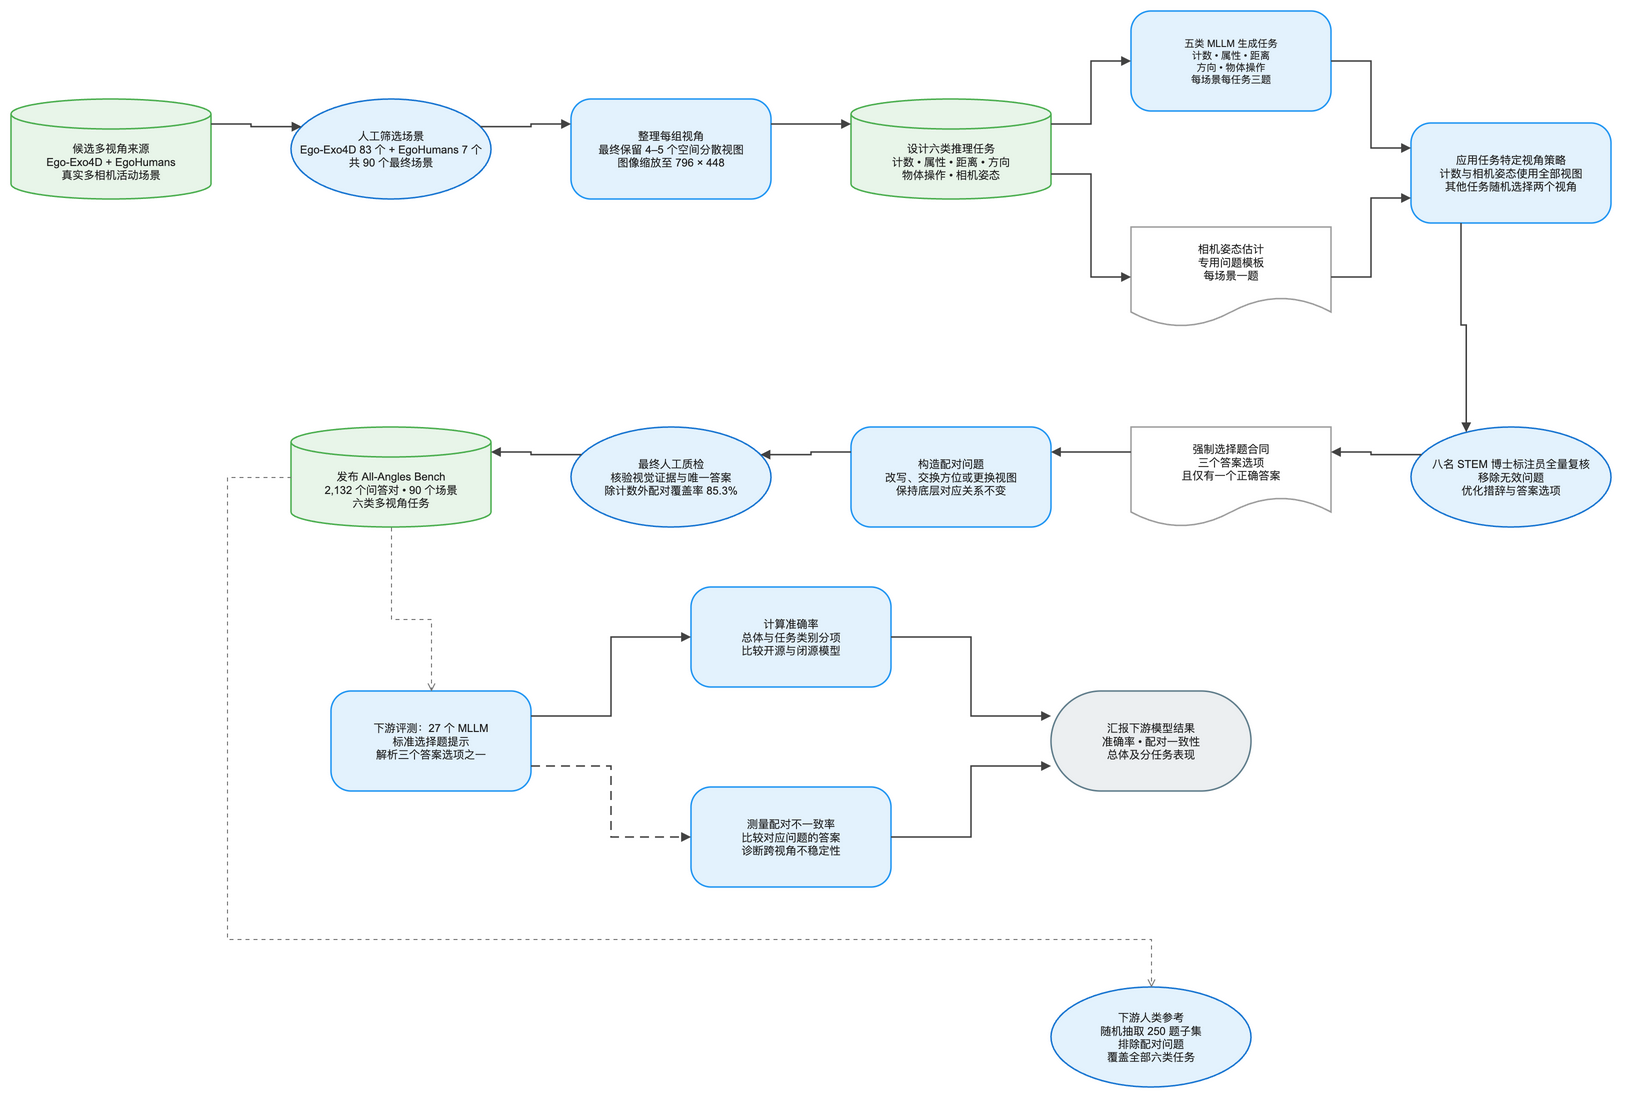

The diagram above was exported from draw.io. Its source (the exported page's mxGraphModel, read from the mxfile embedded in the PNG):
<mxGraphModel dx="1120" dy="720" grid="1" gridSize="8" guides="1" tooltips="1" connect="1" arrows="1" fold="1" page="1" pageScale="1" pageWidth="1624" pageHeight="1192" math="0" background="#FFFFFF">
  <root>
    <mxCell id="0" />
    <mxCell id="1" parent="0" />
    <mxCell id="2" value="候选多视角来源&#10;Ego-Exo4D + EgoHumans&#10;真实多相机活动场景" style="shape=cylinder3;boundedLbl=1;backgroundOutline=1;size=15;html=0;convertToSvg=1;whiteSpace=wrap;fillColor=#E8F5E9;strokeColor=#4CAF50;strokeWidth=1.5;fontColor=#212121;fontSize=11;fontFamily=Arial, Helvetica, sans-serif;verticalAlign=middle;align=center" vertex="1" parent="1">
      <mxGeometry x="-56" y="120" width="200" height="100" as="geometry" />
    </mxCell>
    <mxCell id="3" value="人工筛选场景&#10;Ego-Exo4D 83 个 + EgoHumans 7 个&#10;共 90 个最终场景" style="ellipse;html=0;convertToSvg=1;whiteSpace=wrap;fillColor=#E3F2FD;strokeColor=#1976D2;strokeWidth=1.5;fontColor=#212121;fontSize=11;fontFamily=Arial, Helvetica, sans-serif;verticalAlign=middle;align=center" vertex="1" parent="1">
      <mxGeometry x="224" y="120" width="200" height="100" as="geometry" />
    </mxCell>
    <mxCell id="4" value="整理每组视角&#10;最终保留 4–5 个空间分散视图&#10;图像缩放至 796 × 448" style="rounded=1;arcSize=20;html=0;convertToSvg=1;whiteSpace=wrap;fillColor=#E3F2FD;strokeColor=#2196F3;strokeWidth=1.5;fontColor=#212121;fontSize=11;fontFamily=Arial, Helvetica, sans-serif;verticalAlign=middle;align=center" vertex="1" parent="1">
      <mxGeometry x="504" y="120" width="200" height="100" as="geometry" />
    </mxCell>
    <mxCell id="5" value="设计六类推理任务&#10;计数 • 属性 • 距离 • 方向&#10;物体操作 • 相机姿态" style="shape=cylinder3;boundedLbl=1;backgroundOutline=1;size=15;html=0;convertToSvg=1;whiteSpace=wrap;fillColor=#E8F5E9;strokeColor=#4CAF50;strokeWidth=1.5;fontColor=#212121;fontSize=11;fontFamily=Arial, Helvetica, sans-serif;verticalAlign=middle;align=center" vertex="1" parent="1">
      <mxGeometry x="784" y="120" width="200" height="100" as="geometry" />
    </mxCell>
    <mxCell id="6" value="五类 MLLM 生成任务&#10;计数 • 属性 • 距离&#10;方向 • 物体操作&#10;每场景每任务三题" style="rounded=1;arcSize=20;html=0;convertToSvg=1;whiteSpace=wrap;fillColor=#E3F2FD;strokeColor=#2196F3;strokeWidth=1.5;fontColor=#212121;fontSize=10;fontFamily=Arial, Helvetica, sans-serif;verticalAlign=middle;align=center" vertex="1" parent="1">
      <mxGeometry x="1064" y="32" width="200" height="100" as="geometry" />
    </mxCell>
    <mxCell id="7" value="相机姿态估计&#10;专用问题模板&#10;每场景一题" style="shape=document;boundedLbl=1;html=0;convertToSvg=1;whiteSpace=wrap;fillColor=#FFFFFF;strokeColor=#9E9E9E;strokeWidth=1.5;fontColor=#212121;fontSize=11;fontFamily=Arial, Helvetica, sans-serif;verticalAlign=middle;align=center" vertex="1" parent="1">
      <mxGeometry x="1064" y="248" width="200" height="100" as="geometry" />
    </mxCell>
    <mxCell id="8" value="应用任务特定视角策略&#10;计数与相机姿态使用全部视图&#10;其他任务随机选择两个视角" style="rounded=1;arcSize=20;html=0;convertToSvg=1;whiteSpace=wrap;fillColor=#E3F2FD;strokeColor=#2196F3;strokeWidth=1.5;fontColor=#212121;fontSize=11;fontFamily=Arial, Helvetica, sans-serif;verticalAlign=middle;align=center" vertex="1" parent="1">
      <mxGeometry x="1344" y="144" width="200" height="100" as="geometry" />
    </mxCell>
    <mxCell id="9" value="八名 STEM 博士标注员全量复核&#10;移除无效问题&#10;优化措辞与答案选项" style="ellipse;html=0;convertToSvg=1;whiteSpace=wrap;fillColor=#E3F2FD;strokeColor=#1976D2;strokeWidth=1.5;fontColor=#212121;fontSize=11;fontFamily=Arial, Helvetica, sans-serif;verticalAlign=middle;align=center" vertex="1" parent="1">
      <mxGeometry x="1344" y="448" width="200" height="100" as="geometry" />
    </mxCell>
    <mxCell id="10" value="强制选择题合同&#10;三个答案选项&#10;且仅有一个正确答案" style="shape=document;boundedLbl=1;html=0;convertToSvg=1;whiteSpace=wrap;fillColor=#FFFFFF;strokeColor=#9E9E9E;strokeWidth=1.5;fontColor=#212121;fontSize=11;fontFamily=Arial, Helvetica, sans-serif;verticalAlign=middle;align=center" vertex="1" parent="1">
      <mxGeometry x="1064" y="448" width="200" height="100" as="geometry" />
    </mxCell>
    <mxCell id="11" value="构造配对问题&#10;改写、交换方位或更换视图&#10;保持底层对应关系不变" style="rounded=1;arcSize=20;html=0;convertToSvg=1;whiteSpace=wrap;fillColor=#E3F2FD;strokeColor=#2196F3;strokeWidth=1.5;fontColor=#212121;fontSize=11;fontFamily=Arial, Helvetica, sans-serif;verticalAlign=middle;align=center" vertex="1" parent="1">
      <mxGeometry x="784" y="448" width="200" height="100" as="geometry" />
    </mxCell>
    <mxCell id="12" value="最终人工质检&#10;核验视觉证据与唯一答案&#10;除计数外配对覆盖率 85.3%" style="ellipse;html=0;convertToSvg=1;whiteSpace=wrap;fillColor=#E3F2FD;strokeColor=#1976D2;strokeWidth=1.5;fontColor=#212121;fontSize=11;fontFamily=Arial, Helvetica, sans-serif;verticalAlign=middle;align=center" vertex="1" parent="1">
      <mxGeometry x="504" y="448" width="200" height="100" as="geometry" />
    </mxCell>
    <mxCell id="13" value="发布 All-Angles Bench&#10;2,132 个问答对 • 90 个场景&#10;六类多视角任务" style="shape=cylinder3;boundedLbl=1;backgroundOutline=1;size=15;html=0;convertToSvg=1;whiteSpace=wrap;fillColor=#E8F5E9;strokeColor=#4CAF50;strokeWidth=1.5;fontColor=#212121;fontSize=11;fontFamily=Arial, Helvetica, sans-serif;verticalAlign=middle;align=center" vertex="1" parent="1">
      <mxGeometry x="224" y="448" width="200" height="100" as="geometry" />
    </mxCell>
    <mxCell id="14" value="下游评测：27 个 MLLM&#10;标准选择题提示&#10;解析三个答案选项之一" style="rounded=1;arcSize=20;html=0;convertToSvg=1;whiteSpace=wrap;fillColor=#E3F2FD;strokeColor=#2196F3;strokeWidth=1.5;fontColor=#212121;fontSize=11;fontFamily=Arial, Helvetica, sans-serif;verticalAlign=middle;align=center" vertex="1" parent="1">
      <mxGeometry x="264" y="712" width="200" height="100" as="geometry" />
    </mxCell>
    <mxCell id="15" value="计算准确率&#10;总体与任务类别分项&#10;比较开源与闭源模型" style="rounded=1;arcSize=20;html=0;convertToSvg=1;whiteSpace=wrap;fillColor=#E3F2FD;strokeColor=#2196F3;strokeWidth=1.5;fontColor=#212121;fontSize=11;fontFamily=Arial, Helvetica, sans-serif;verticalAlign=middle;align=center" vertex="1" parent="1">
      <mxGeometry x="624" y="608" width="200" height="100" as="geometry" />
    </mxCell>
    <mxCell id="16" value="测量配对不一致率&#10;比较对应问题的答案&#10;诊断跨视角不稳定性" style="rounded=1;arcSize=20;html=0;convertToSvg=1;whiteSpace=wrap;fillColor=#E3F2FD;strokeColor=#2196F3;strokeWidth=1.5;fontColor=#212121;fontSize=11;fontFamily=Arial, Helvetica, sans-serif;verticalAlign=middle;align=center" vertex="1" parent="1">
      <mxGeometry x="624" y="808" width="200" height="100" as="geometry" />
    </mxCell>
    <mxCell id="17" value="下游人类参考&#10;随机抽取 250 题子集&#10;排除配对问题&#10;覆盖全部六类任务" style="ellipse;html=0;convertToSvg=1;whiteSpace=wrap;fillColor=#E3F2FD;strokeColor=#1976D2;strokeWidth=1.5;fontColor=#212121;fontSize=11;fontFamily=Arial, Helvetica, sans-serif;verticalAlign=middle;align=center" vertex="1" parent="1">
      <mxGeometry x="984" y="1008" width="200" height="100" as="geometry" />
    </mxCell>
    <mxCell id="18" value="汇报下游模型结果&#10;准确率 • 配对一致性&#10;总体及分任务表现" style="rounded=1;arcSize=50;html=0;convertToSvg=1;whiteSpace=wrap;fillColor=#ECEFF1;strokeColor=#607D8B;strokeWidth=1.5;fontColor=#212121;fontSize=11;fontFamily=Arial, Helvetica, sans-serif;verticalAlign=middle;align=center" vertex="1" parent="1">
      <mxGeometry x="984" y="712" width="200" height="100" as="geometry" />
    </mxCell>
    <mxCell id="19" value="" style="edgeStyle=orthogonalEdgeStyle;rounded=0;orthogonalLoop=1;jettySize=auto;html=0;convertToSvg=1;strokeColor=#424242;strokeWidth=1.5;endArrow=block;endFill=1;exitX=1;exitY=0.25;exitDx=0;exitDy=0;entryX=0;entryY=0.25;entryDx=0;entryDy=0;jumpStyle=arc;jumpSize=8" edge="1" parent="1" source="2" target="3">
      <mxGeometry relative="1" as="geometry" />
    </mxCell>
    <mxCell id="20" value="" style="edgeStyle=orthogonalEdgeStyle;rounded=0;orthogonalLoop=1;jettySize=auto;html=0;convertToSvg=1;strokeColor=#424242;strokeWidth=1.5;endArrow=block;endFill=1;exitX=1;exitY=0.25;exitDx=0;exitDy=0;entryX=0;entryY=0.25;entryDx=0;entryDy=0;jumpStyle=arc;jumpSize=8" edge="1" parent="1" source="3" target="4">
      <mxGeometry relative="1" as="geometry" />
    </mxCell>
    <mxCell id="21" value="" style="edgeStyle=orthogonalEdgeStyle;rounded=0;orthogonalLoop=1;jettySize=auto;html=0;convertToSvg=1;strokeColor=#424242;strokeWidth=1.5;endArrow=block;endFill=1;exitX=1;exitY=0.25;exitDx=0;exitDy=0;entryX=0;entryY=0.25;entryDx=0;entryDy=0;jumpStyle=arc;jumpSize=8" edge="1" parent="1" source="4" target="5">
      <mxGeometry relative="1" as="geometry" />
    </mxCell>
    <mxCell id="22" value="" style="edgeStyle=orthogonalEdgeStyle;rounded=0;orthogonalLoop=1;jettySize=auto;html=0;convertToSvg=1;strokeColor=#424242;strokeWidth=1.5;endArrow=block;endFill=1;exitX=1;exitY=0.25;exitDx=0;exitDy=0;entryX=0;entryY=0.5;entryDx=0;entryDy=0;jumpStyle=arc;jumpSize=8" edge="1" parent="1" source="5" target="6">
      <mxGeometry relative="1" as="geometry" />
    </mxCell>
    <mxCell id="23" value="" style="edgeStyle=orthogonalEdgeStyle;rounded=0;orthogonalLoop=1;jettySize=auto;html=0;convertToSvg=1;strokeColor=#424242;strokeWidth=1.5;endArrow=block;endFill=1;exitX=1;exitY=0.75;exitDx=0;exitDy=0;entryX=0;entryY=0.5;entryDx=0;entryDy=0;jumpStyle=arc;jumpSize=8" edge="1" parent="1" source="5" target="7">
      <mxGeometry relative="1" as="geometry" />
    </mxCell>
    <mxCell id="24" value="" style="edgeStyle=orthogonalEdgeStyle;rounded=0;orthogonalLoop=1;jettySize=auto;html=0;convertToSvg=1;strokeColor=#424242;strokeWidth=1.5;endArrow=block;endFill=1;exitX=1;exitY=0.5;exitDx=0;exitDy=0;entryX=0;entryY=0.25;entryDx=0;entryDy=0;jumpStyle=arc;jumpSize=8" edge="1" parent="1" source="6" target="8">
      <mxGeometry relative="1" as="geometry" />
    </mxCell>
    <mxCell id="25" value="" style="edgeStyle=orthogonalEdgeStyle;rounded=0;orthogonalLoop=1;jettySize=auto;html=0;convertToSvg=1;strokeColor=#424242;strokeWidth=1.5;endArrow=block;endFill=1;exitX=1;exitY=0.5;exitDx=0;exitDy=0;entryX=0;entryY=0.75;entryDx=0;entryDy=0;jumpStyle=arc;jumpSize=8" edge="1" parent="1" source="7" target="8">
      <mxGeometry relative="1" as="geometry" />
    </mxCell>
    <mxCell id="26" value="" style="edgeStyle=orthogonalEdgeStyle;rounded=0;orthogonalLoop=1;jettySize=auto;html=0;convertToSvg=1;strokeColor=#424242;strokeWidth=1.5;endArrow=block;endFill=1;exitX=0.25;exitY=1;exitDx=0;exitDy=0;entryX=0.25;entryY=0;entryDx=0;entryDy=0;jumpStyle=arc;jumpSize=8" edge="1" parent="1" source="8" target="9">
      <mxGeometry relative="1" as="geometry" />
    </mxCell>
    <mxCell id="27" value="" style="edgeStyle=orthogonalEdgeStyle;rounded=0;orthogonalLoop=1;jettySize=auto;html=0;convertToSvg=1;strokeColor=#424242;strokeWidth=1.5;endArrow=block;endFill=1;exitX=0;exitY=0.25;exitDx=0;exitDy=0;entryX=1;entryY=0.25;entryDx=0;entryDy=0;jumpStyle=arc;jumpSize=8" edge="1" parent="1" source="9" target="10">
      <mxGeometry relative="1" as="geometry" />
    </mxCell>
    <mxCell id="28" value="" style="edgeStyle=orthogonalEdgeStyle;rounded=0;orthogonalLoop=1;jettySize=auto;html=0;convertToSvg=1;strokeColor=#424242;strokeWidth=1.5;endArrow=block;endFill=1;exitX=0;exitY=0.25;exitDx=0;exitDy=0;entryX=1;entryY=0.25;entryDx=0;entryDy=0;jumpStyle=arc;jumpSize=8" edge="1" parent="1" source="10" target="11">
      <mxGeometry relative="1" as="geometry" />
    </mxCell>
    <mxCell id="29" value="" style="edgeStyle=orthogonalEdgeStyle;rounded=0;orthogonalLoop=1;jettySize=auto;html=0;convertToSvg=1;strokeColor=#424242;strokeWidth=1.5;endArrow=block;endFill=1;exitX=0;exitY=0.25;exitDx=0;exitDy=0;entryX=1;entryY=0.25;entryDx=0;entryDy=0;jumpStyle=arc;jumpSize=8" edge="1" parent="1" source="11" target="12">
      <mxGeometry relative="1" as="geometry" />
    </mxCell>
    <mxCell id="30" value="" style="edgeStyle=orthogonalEdgeStyle;rounded=0;orthogonalLoop=1;jettySize=auto;html=0;convertToSvg=1;strokeColor=#424242;strokeWidth=1.5;endArrow=block;endFill=1;exitX=0;exitY=0.25;exitDx=0;exitDy=0;entryX=1;entryY=0.25;entryDx=0;entryDy=0;jumpStyle=arc;jumpSize=8" edge="1" parent="1" source="12" target="13">
      <mxGeometry relative="1" as="geometry" />
    </mxCell>
    <mxCell id="31" value="" style="edgeStyle=orthogonalEdgeStyle;rounded=0;orthogonalLoop=1;jettySize=auto;html=0;convertToSvg=1;strokeColor=#757575;strokeWidth=1;endArrow=open;endFill=0;dashed=1;dashPattern=4 4;jumpStyle=arc;jumpSize=8" edge="1" parent="1" source="13" target="14">
      <mxGeometry relative="1" as="geometry">
        <Array as="points">
          <mxPoint x="324" y="640" />
          <mxPoint x="364" y="640" />
        </Array>
      </mxGeometry>
    </mxCell>
    <mxCell id="32" value="" style="edgeStyle=orthogonalEdgeStyle;rounded=0;orthogonalLoop=1;jettySize=auto;html=0;convertToSvg=1;strokeColor=#424242;strokeWidth=1.5;endArrow=block;endFill=1;exitX=1;exitY=0.25;exitDx=0;exitDy=0;entryX=0;entryY=0.5;entryDx=0;entryDy=0;jumpStyle=arc;jumpSize=8" edge="1" parent="1" source="14" target="15">
      <mxGeometry relative="1" as="geometry" />
    </mxCell>
    <mxCell id="33" value="" style="edgeStyle=orthogonalEdgeStyle;rounded=0;orthogonalLoop=1;jettySize=auto;html=0;convertToSvg=1;strokeColor=#424242;strokeWidth=1.5;endArrow=block;endFill=1;exitX=1;exitY=0.75;exitDx=0;exitDy=0;entryX=0;entryY=0.5;entryDx=0;entryDy=0;dashed=1;dashPattern=6 4;jumpStyle=arc;jumpSize=8" edge="1" parent="1" source="14" target="16">
      <mxGeometry relative="1" as="geometry" />
    </mxCell>
    <mxCell id="34" value="" style="edgeStyle=orthogonalEdgeStyle;rounded=0;orthogonalLoop=1;jettySize=auto;html=0;convertToSvg=1;strokeColor=#757575;strokeWidth=1;endArrow=open;endFill=0;dashed=1;dashPattern=4 4;jumpStyle=arc;jumpSize=8" edge="1" parent="1" source="13" target="17">
      <mxGeometry relative="1" as="geometry">
        <Array as="points">
          <mxPoint x="160" y="498" />
          <mxPoint x="160" y="960" />
          <mxPoint x="1084" y="960" />
        </Array>
      </mxGeometry>
    </mxCell>
    <mxCell id="35" value="" style="edgeStyle=orthogonalEdgeStyle;rounded=0;orthogonalLoop=1;jettySize=auto;html=0;convertToSvg=1;strokeColor=#424242;strokeWidth=1.5;endArrow=block;endFill=1;exitX=1;exitY=0.5;exitDx=0;exitDy=0;entryX=0;entryY=0.25;entryDx=0;entryDy=0;jumpStyle=arc;jumpSize=8" edge="1" parent="1" source="15" target="18">
      <mxGeometry relative="1" as="geometry" />
    </mxCell>
    <mxCell id="36" value="" style="edgeStyle=orthogonalEdgeStyle;rounded=0;orthogonalLoop=1;jettySize=auto;html=0;convertToSvg=1;strokeColor=#424242;strokeWidth=1.5;endArrow=block;endFill=1;exitX=1;exitY=0.5;exitDx=0;exitDy=0;entryX=0;entryY=0.75;entryDx=0;entryDy=0;jumpStyle=arc;jumpSize=8" edge="1" parent="1" source="16" target="18">
      <mxGeometry relative="1" as="geometry" />
    </mxCell>
  </root>
</mxGraphModel>